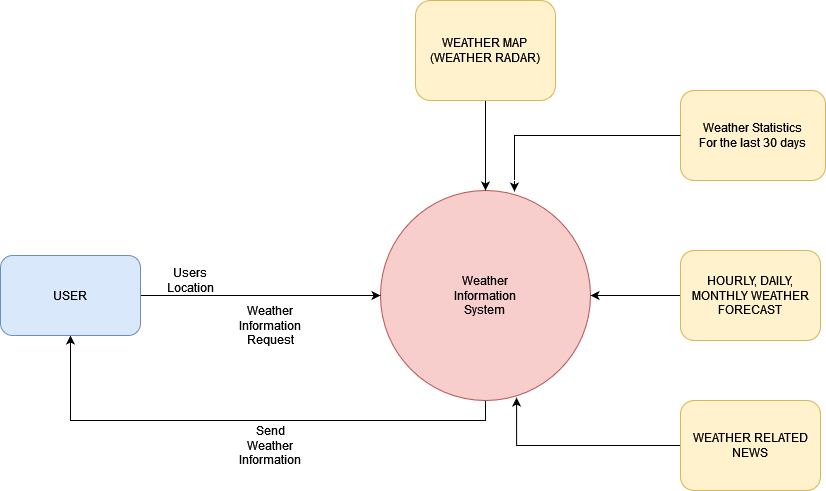

The diagram above was exported from draw.io. Its source (the exported page's mxGraphModel, read from the mxfile embedded in the PNG):
<mxGraphModel dx="1245" dy="1090" grid="1" gridSize="10" guides="1" tooltips="1" connect="1" arrows="1" fold="1" page="1" pageScale="1" pageWidth="1100" pageHeight="850" math="0" shadow="0">
  <root>
    <mxCell id="WIyWlLk6GJQsqaUBKTNV-0" />
    <mxCell id="WIyWlLk6GJQsqaUBKTNV-1" parent="WIyWlLk6GJQsqaUBKTNV-0" />
    <mxCell id="Hsw-9-VTUBfIaORWjB0--24" style="edgeStyle=orthogonalEdgeStyle;rounded=0;orthogonalLoop=1;jettySize=auto;html=1;exitX=0.5;exitY=1;exitDx=0;exitDy=0;entryX=0.5;entryY=1;entryDx=0;entryDy=0;" parent="WIyWlLk6GJQsqaUBKTNV-1" source="bS-zrxZcXvsGZxjORy4T-0" target="Hsw-9-VTUBfIaORWjB0--0" edge="1">
      <mxGeometry relative="1" as="geometry">
        <mxPoint x="110" y="470" as="targetPoint" />
        <Array as="points">
          <mxPoint x="535" y="550" />
          <mxPoint x="120" y="550" />
        </Array>
      </mxGeometry>
    </mxCell>
    <mxCell id="bS-zrxZcXvsGZxjORy4T-0" value="&lt;div&gt;Weather&lt;/div&gt;&lt;div&gt;Information&lt;/div&gt;&lt;div&gt;System&lt;br&gt;&lt;/div&gt;" style="ellipse;whiteSpace=wrap;html=1;aspect=fixed;fillColor=#f8cecc;strokeColor=#b85450;" parent="WIyWlLk6GJQsqaUBKTNV-1" vertex="1">
      <mxGeometry x="430" y="320" width="210" height="210" as="geometry" />
    </mxCell>
    <mxCell id="Hsw-9-VTUBfIaORWjB0--22" style="edgeStyle=orthogonalEdgeStyle;rounded=0;orthogonalLoop=1;jettySize=auto;html=1;entryX=1;entryY=0.5;entryDx=0;entryDy=0;" parent="WIyWlLk6GJQsqaUBKTNV-1" source="bS-zrxZcXvsGZxjORy4T-1" target="bS-zrxZcXvsGZxjORy4T-0" edge="1">
      <mxGeometry relative="1" as="geometry">
        <mxPoint x="650" y="425" as="targetPoint" />
      </mxGeometry>
    </mxCell>
    <mxCell id="bS-zrxZcXvsGZxjORy4T-1" value="HOURLY, DAILY, MONTHLY WEATHER FORECAST" style="rounded=1;whiteSpace=wrap;html=1;fillColor=#fff2cc;strokeColor=#d6b656;" parent="WIyWlLk6GJQsqaUBKTNV-1" vertex="1">
      <mxGeometry x="730" y="380" width="140" height="90" as="geometry" />
    </mxCell>
    <mxCell id="Hsw-9-VTUBfIaORWjB0--19" style="edgeStyle=orthogonalEdgeStyle;rounded=0;orthogonalLoop=1;jettySize=auto;html=1;entryX=0.5;entryY=0;entryDx=0;entryDy=0;" parent="WIyWlLk6GJQsqaUBKTNV-1" source="bS-zrxZcXvsGZxjORy4T-2" target="bS-zrxZcXvsGZxjORy4T-0" edge="1">
      <mxGeometry relative="1" as="geometry" />
    </mxCell>
    <mxCell id="bS-zrxZcXvsGZxjORy4T-2" value="&lt;div&gt;WEATHER MAP&lt;/div&gt;&lt;div&gt;(WEATHER RADAR)&lt;br&gt;&lt;/div&gt;" style="rounded=1;whiteSpace=wrap;html=1;fillColor=#fff2cc;strokeColor=#d6b656;" parent="WIyWlLk6GJQsqaUBKTNV-1" vertex="1">
      <mxGeometry x="465" y="130" width="140" height="100" as="geometry" />
    </mxCell>
    <mxCell id="Hsw-9-VTUBfIaORWjB0--23" style="edgeStyle=orthogonalEdgeStyle;rounded=0;orthogonalLoop=1;jettySize=auto;html=1;exitX=0;exitY=0.5;exitDx=0;exitDy=0;entryX=0.648;entryY=0.986;entryDx=0;entryDy=0;entryPerimeter=0;" parent="WIyWlLk6GJQsqaUBKTNV-1" source="bS-zrxZcXvsGZxjORy4T-3" target="bS-zrxZcXvsGZxjORy4T-0" edge="1">
      <mxGeometry relative="1" as="geometry">
        <Array as="points">
          <mxPoint x="566" y="575" />
        </Array>
      </mxGeometry>
    </mxCell>
    <mxCell id="bS-zrxZcXvsGZxjORy4T-3" value="WEATHER RELATED NEWS" style="rounded=1;whiteSpace=wrap;html=1;fillColor=#fff2cc;strokeColor=#d6b656;" parent="WIyWlLk6GJQsqaUBKTNV-1" vertex="1">
      <mxGeometry x="730" y="530" width="140" height="90" as="geometry" />
    </mxCell>
    <mxCell id="bS-zrxZcXvsGZxjORy4T-14" value="&lt;div&gt;Weather Statistics&lt;/div&gt;&lt;div&gt;For the last 30 days&lt;br&gt;&lt;/div&gt;" style="rounded=1;whiteSpace=wrap;html=1;fillColor=#fff2cc;strokeColor=#d6b656;" parent="WIyWlLk6GJQsqaUBKTNV-1" vertex="1">
      <mxGeometry x="730" y="220" width="145" height="90" as="geometry" />
    </mxCell>
    <mxCell id="Hsw-9-VTUBfIaORWjB0--16" style="edgeStyle=orthogonalEdgeStyle;rounded=0;orthogonalLoop=1;jettySize=auto;html=1;entryX=0;entryY=0.5;entryDx=0;entryDy=0;" parent="WIyWlLk6GJQsqaUBKTNV-1" source="Hsw-9-VTUBfIaORWjB0--0" target="bS-zrxZcXvsGZxjORy4T-0" edge="1">
      <mxGeometry relative="1" as="geometry" />
    </mxCell>
    <mxCell id="Hsw-9-VTUBfIaORWjB0--0" value="USER" style="rounded=1;whiteSpace=wrap;html=1;fillColor=#dae8fc;strokeColor=#6c8ebf;" parent="WIyWlLk6GJQsqaUBKTNV-1" vertex="1">
      <mxGeometry x="50" y="385" width="140" height="80" as="geometry" />
    </mxCell>
    <mxCell id="Hsw-9-VTUBfIaORWjB0--17" value="Users Location" style="text;html=1;strokeColor=none;fillColor=none;align=center;verticalAlign=middle;whiteSpace=wrap;rounded=0;" parent="WIyWlLk6GJQsqaUBKTNV-1" vertex="1">
      <mxGeometry x="210" y="395" width="60" height="30" as="geometry" />
    </mxCell>
    <mxCell id="Hsw-9-VTUBfIaORWjB0--18" value="Weather Information Request" style="text;html=1;strokeColor=none;fillColor=none;align=center;verticalAlign=middle;whiteSpace=wrap;rounded=0;" parent="WIyWlLk6GJQsqaUBKTNV-1" vertex="1">
      <mxGeometry x="290" y="440" width="60" height="30" as="geometry" />
    </mxCell>
    <mxCell id="Hsw-9-VTUBfIaORWjB0--20" value="" style="endArrow=classic;html=1;rounded=0;entryX=0.638;entryY=0.005;entryDx=0;entryDy=0;entryPerimeter=0;exitX=0;exitY=0.5;exitDx=0;exitDy=0;" parent="WIyWlLk6GJQsqaUBKTNV-1" source="bS-zrxZcXvsGZxjORy4T-14" target="bS-zrxZcXvsGZxjORy4T-0" edge="1">
      <mxGeometry width="50" height="50" relative="1" as="geometry">
        <mxPoint x="564" y="270" as="sourcePoint" />
        <mxPoint x="560" y="260" as="targetPoint" />
        <Array as="points">
          <mxPoint x="564" y="265" />
          <mxPoint x="564" y="310" />
        </Array>
      </mxGeometry>
    </mxCell>
    <mxCell id="Hsw-9-VTUBfIaORWjB0--25" value="Send Weather Information" style="text;html=1;strokeColor=none;fillColor=none;align=center;verticalAlign=middle;whiteSpace=wrap;rounded=0;" parent="WIyWlLk6GJQsqaUBKTNV-1" vertex="1">
      <mxGeometry x="290" y="560" width="60" height="30" as="geometry" />
    </mxCell>
  </root>
</mxGraphModel>